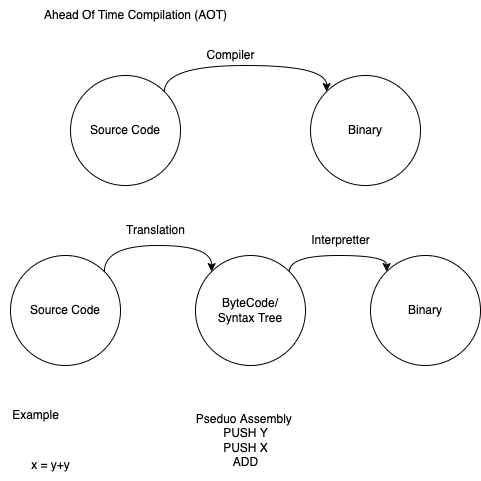

The diagram above was exported from draw.io. Its source (the exported page's mxGraphModel, read from the mxfile embedded in the PNG):
<mxGraphModel dx="638" dy="1186" grid="1" gridSize="10" guides="1" tooltips="1" connect="1" arrows="1" fold="1" page="1" pageScale="1" pageWidth="850" pageHeight="1100" math="0" shadow="0">
  <root>
    <mxCell id="0" />
    <mxCell id="1" parent="0" />
    <mxCell id="6" style="edgeStyle=orthogonalEdgeStyle;html=1;exitX=1;exitY=0;exitDx=0;exitDy=0;entryX=0;entryY=0;entryDx=0;entryDy=0;curved=1;" edge="1" parent="1" source="2" target="4">
      <mxGeometry relative="1" as="geometry">
        <Array as="points">
          <mxPoint x="164" y="120" />
          <mxPoint x="326" y="120" />
        </Array>
      </mxGeometry>
    </mxCell>
    <mxCell id="2" value="Source Code" style="ellipse;whiteSpace=wrap;html=1;aspect=fixed;" vertex="1" parent="1">
      <mxGeometry x="70" y="130" width="110" height="110" as="geometry" />
    </mxCell>
    <mxCell id="4" value="Binary" style="ellipse;whiteSpace=wrap;html=1;aspect=fixed;" vertex="1" parent="1">
      <mxGeometry x="310" y="130" width="110" height="110" as="geometry" />
    </mxCell>
    <mxCell id="7" value="Compiler" style="text;html=1;align=center;verticalAlign=middle;resizable=0;points=[];autosize=1;strokeColor=none;fillColor=none;" vertex="1" parent="1">
      <mxGeometry x="195" y="95" width="70" height="30" as="geometry" />
    </mxCell>
    <mxCell id="8" value="Ahead Of Time Compilation (AOT)" style="text;html=1;align=center;verticalAlign=middle;resizable=0;points=[];autosize=1;strokeColor=none;fillColor=none;" vertex="1" parent="1">
      <mxGeometry x="30" y="55" width="210" height="30" as="geometry" />
    </mxCell>
    <mxCell id="9" value="Source Code" style="ellipse;whiteSpace=wrap;html=1;aspect=fixed;" vertex="1" parent="1">
      <mxGeometry x="10" y="310" width="110" height="110" as="geometry" />
    </mxCell>
    <mxCell id="10" value="Binary" style="ellipse;whiteSpace=wrap;html=1;aspect=fixed;" vertex="1" parent="1">
      <mxGeometry x="370" y="310" width="110" height="110" as="geometry" />
    </mxCell>
    <mxCell id="11" value="ByteCode/&lt;br&gt;Syntax Tree" style="ellipse;whiteSpace=wrap;html=1;aspect=fixed;" vertex="1" parent="1">
      <mxGeometry x="195" y="310" width="110" height="110" as="geometry" />
    </mxCell>
    <mxCell id="12" style="edgeStyle=orthogonalEdgeStyle;html=1;exitX=1;exitY=0;exitDx=0;exitDy=0;entryX=0;entryY=0;entryDx=0;entryDy=0;curved=1;" edge="1" parent="1" source="9" target="11">
      <mxGeometry relative="1" as="geometry">
        <mxPoint x="173.8908729652601" y="66.10912703473991" as="sourcePoint" />
        <mxPoint x="336.1091270347398" y="66.1091270347398" as="targetPoint" />
        <Array as="points">
          <mxPoint x="104" y="300" />
          <mxPoint x="211" y="300" />
        </Array>
      </mxGeometry>
    </mxCell>
    <mxCell id="13" style="edgeStyle=orthogonalEdgeStyle;html=1;exitX=1;exitY=0;exitDx=0;exitDy=0;entryX=0;entryY=0;entryDx=0;entryDy=0;curved=1;" edge="1" parent="1" source="11" target="10">
      <mxGeometry relative="1" as="geometry">
        <mxPoint x="305.0008729652601" y="326.0991270347399" as="sourcePoint" />
        <mxPoint x="412.2191270347399" y="326.0991270347399" as="targetPoint" />
        <Array as="points">
          <mxPoint x="289" y="310" />
          <mxPoint x="386" y="310" />
        </Array>
      </mxGeometry>
    </mxCell>
    <mxCell id="14" value="Translation" style="text;html=1;align=center;verticalAlign=middle;resizable=0;points=[];autosize=1;strokeColor=none;fillColor=none;" vertex="1" parent="1">
      <mxGeometry x="115" y="270" width="80" height="30" as="geometry" />
    </mxCell>
    <mxCell id="15" value="Interpretter" style="text;html=1;align=center;verticalAlign=middle;resizable=0;points=[];autosize=1;strokeColor=none;fillColor=none;" vertex="1" parent="1">
      <mxGeometry x="300" y="280" width="80" height="30" as="geometry" />
    </mxCell>
    <mxCell id="16" value="Example" style="text;html=1;align=center;verticalAlign=middle;resizable=0;points=[];autosize=1;strokeColor=none;fillColor=none;" vertex="1" parent="1">
      <mxGeometry y="455" width="70" height="30" as="geometry" />
    </mxCell>
    <mxCell id="17" value="x = y+y" style="text;html=1;align=center;verticalAlign=middle;resizable=0;points=[];autosize=1;strokeColor=none;fillColor=none;" vertex="1" parent="1">
      <mxGeometry x="20" y="505" width="60" height="30" as="geometry" />
    </mxCell>
    <mxCell id="18" value="Pseduo Assembly&amp;nbsp;&lt;br&gt;PUSH Y&lt;br&gt;PUSH X&lt;br&gt;ADD" style="text;html=1;align=center;verticalAlign=middle;resizable=0;points=[];autosize=1;strokeColor=none;fillColor=none;" vertex="1" parent="1">
      <mxGeometry x="185" y="460" width="120" height="70" as="geometry" />
    </mxCell>
  </root>
</mxGraphModel>